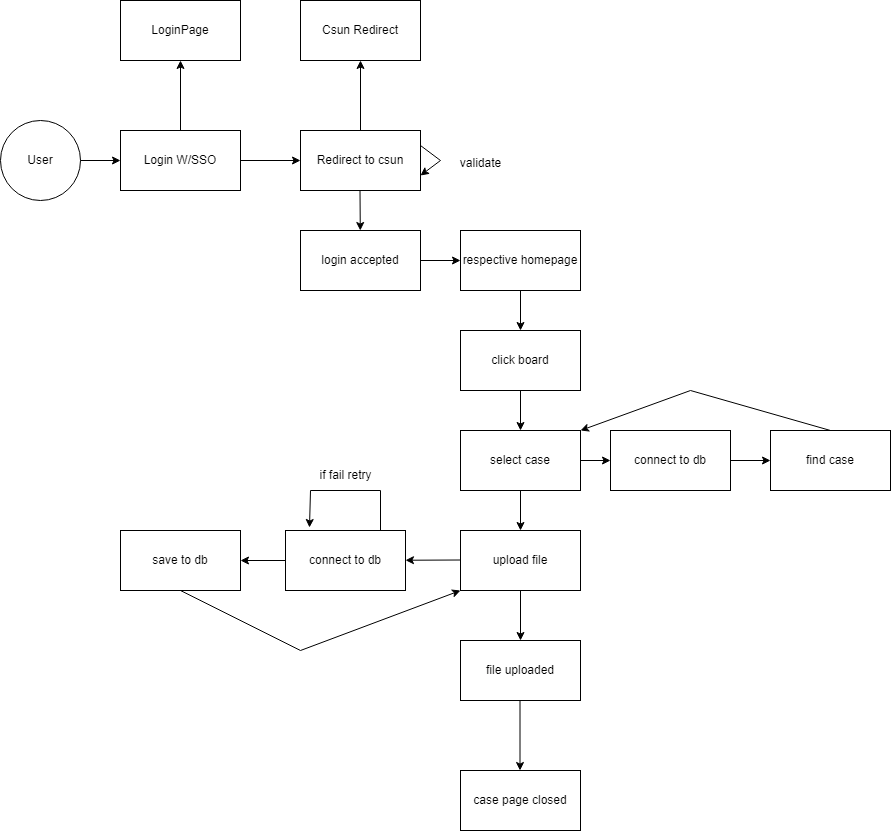

The diagram above was exported from draw.io. Its source (the exported page's mxGraphModel, read from the mxfile embedded in the PNG):
<mxGraphModel dx="822" dy="736" grid="1" gridSize="10" guides="1" tooltips="1" connect="1" arrows="1" fold="1" page="1" pageScale="1" pageWidth="850" pageHeight="1100" math="0" shadow="0">
  <root>
    <mxCell id="0" />
    <mxCell id="1" parent="0" />
    <mxCell id="jXLL3zWcsp4gHfWwsUDv-1" value="User" style="ellipse;whiteSpace=wrap;html=1;aspect=fixed;" vertex="1" parent="1">
      <mxGeometry x="20" y="150" width="80" height="80" as="geometry" />
    </mxCell>
    <mxCell id="jXLL3zWcsp4gHfWwsUDv-2" value="" style="endArrow=classic;html=1;rounded=0;" edge="1" parent="1" target="jXLL3zWcsp4gHfWwsUDv-3">
      <mxGeometry width="50" height="50" relative="1" as="geometry">
        <mxPoint x="100" y="190" as="sourcePoint" />
        <mxPoint x="170" y="190" as="targetPoint" />
      </mxGeometry>
    </mxCell>
    <mxCell id="jXLL3zWcsp4gHfWwsUDv-3" value="Login W/SSO" style="rounded=0;whiteSpace=wrap;html=1;" vertex="1" parent="1">
      <mxGeometry x="140" y="160" width="120" height="60" as="geometry" />
    </mxCell>
    <mxCell id="jXLL3zWcsp4gHfWwsUDv-4" value="" style="endArrow=classic;html=1;rounded=0;" edge="1" parent="1" target="jXLL3zWcsp4gHfWwsUDv-5">
      <mxGeometry width="50" height="50" relative="1" as="geometry">
        <mxPoint x="260" y="190" as="sourcePoint" />
        <mxPoint x="310" y="190" as="targetPoint" />
      </mxGeometry>
    </mxCell>
    <mxCell id="jXLL3zWcsp4gHfWwsUDv-5" value="Redirect to csun" style="rounded=0;whiteSpace=wrap;html=1;" vertex="1" parent="1">
      <mxGeometry x="320" y="160" width="120" height="60" as="geometry" />
    </mxCell>
    <mxCell id="jXLL3zWcsp4gHfWwsUDv-6" value="" style="endArrow=classic;html=1;rounded=0;" edge="1" parent="1" target="jXLL3zWcsp4gHfWwsUDv-7">
      <mxGeometry width="50" height="50" relative="1" as="geometry">
        <mxPoint x="380" y="160" as="sourcePoint" />
        <mxPoint x="380" y="90" as="targetPoint" />
      </mxGeometry>
    </mxCell>
    <mxCell id="jXLL3zWcsp4gHfWwsUDv-7" value="Csun Redirect" style="rounded=0;whiteSpace=wrap;html=1;" vertex="1" parent="1">
      <mxGeometry x="320" y="30" width="120" height="60" as="geometry" />
    </mxCell>
    <mxCell id="jXLL3zWcsp4gHfWwsUDv-8" value="" style="endArrow=classic;html=1;rounded=0;" edge="1" parent="1" target="jXLL3zWcsp4gHfWwsUDv-9">
      <mxGeometry width="50" height="50" relative="1" as="geometry">
        <mxPoint x="200" y="160" as="sourcePoint" />
        <mxPoint x="200" y="110" as="targetPoint" />
      </mxGeometry>
    </mxCell>
    <mxCell id="jXLL3zWcsp4gHfWwsUDv-9" value="LoginPage" style="rounded=0;whiteSpace=wrap;html=1;" vertex="1" parent="1">
      <mxGeometry x="140" y="30" width="120" height="60" as="geometry" />
    </mxCell>
    <mxCell id="jXLL3zWcsp4gHfWwsUDv-11" value="" style="endArrow=classic;html=1;rounded=0;exitX=1;exitY=0.25;exitDx=0;exitDy=0;entryX=1;entryY=0.75;entryDx=0;entryDy=0;" edge="1" parent="1" source="jXLL3zWcsp4gHfWwsUDv-5" target="jXLL3zWcsp4gHfWwsUDv-5">
      <mxGeometry width="50" height="50" relative="1" as="geometry">
        <mxPoint x="400" y="70" as="sourcePoint" />
        <mxPoint x="460" y="210" as="targetPoint" />
        <Array as="points">
          <mxPoint x="460" y="190" />
        </Array>
      </mxGeometry>
    </mxCell>
    <mxCell id="jXLL3zWcsp4gHfWwsUDv-12" value="validate&lt;div&gt;&lt;br&gt;&lt;/div&gt;" style="text;html=1;align=center;verticalAlign=middle;resizable=0;points=[];autosize=1;strokeColor=none;fillColor=none;" vertex="1" parent="1">
      <mxGeometry x="470" y="180" width="60" height="40" as="geometry" />
    </mxCell>
    <mxCell id="jXLL3zWcsp4gHfWwsUDv-13" value="" style="endArrow=classic;html=1;rounded=0;" edge="1" parent="1" target="jXLL3zWcsp4gHfWwsUDv-14">
      <mxGeometry width="50" height="50" relative="1" as="geometry">
        <mxPoint x="379.5" y="220" as="sourcePoint" />
        <mxPoint x="379.5" y="280" as="targetPoint" />
      </mxGeometry>
    </mxCell>
    <mxCell id="jXLL3zWcsp4gHfWwsUDv-14" value="login accepted" style="rounded=0;whiteSpace=wrap;html=1;" vertex="1" parent="1">
      <mxGeometry x="320" y="260" width="120" height="60" as="geometry" />
    </mxCell>
    <mxCell id="jXLL3zWcsp4gHfWwsUDv-15" value="" style="endArrow=classic;html=1;rounded=0;" edge="1" parent="1" target="jXLL3zWcsp4gHfWwsUDv-16">
      <mxGeometry width="50" height="50" relative="1" as="geometry">
        <mxPoint x="440" y="290" as="sourcePoint" />
        <mxPoint x="490" y="290" as="targetPoint" />
      </mxGeometry>
    </mxCell>
    <mxCell id="jXLL3zWcsp4gHfWwsUDv-16" value="respective homepage" style="rounded=0;whiteSpace=wrap;html=1;" vertex="1" parent="1">
      <mxGeometry x="480" y="260" width="120" height="60" as="geometry" />
    </mxCell>
    <mxCell id="jXLL3zWcsp4gHfWwsUDv-17" value="" style="endArrow=classic;html=1;rounded=0;" edge="1" parent="1" target="jXLL3zWcsp4gHfWwsUDv-18">
      <mxGeometry width="50" height="50" relative="1" as="geometry">
        <mxPoint x="540" y="320" as="sourcePoint" />
        <mxPoint x="540" y="360" as="targetPoint" />
      </mxGeometry>
    </mxCell>
    <mxCell id="jXLL3zWcsp4gHfWwsUDv-18" value="click board" style="rounded=0;whiteSpace=wrap;html=1;" vertex="1" parent="1">
      <mxGeometry x="480" y="360" width="120" height="60" as="geometry" />
    </mxCell>
    <mxCell id="jXLL3zWcsp4gHfWwsUDv-19" value="" style="endArrow=classic;html=1;rounded=0;exitX=0.5;exitY=1;exitDx=0;exitDy=0;" edge="1" parent="1" source="jXLL3zWcsp4gHfWwsUDv-18" target="jXLL3zWcsp4gHfWwsUDv-20">
      <mxGeometry width="50" height="50" relative="1" as="geometry">
        <mxPoint x="515" y="510" as="sourcePoint" />
        <mxPoint x="540" y="480" as="targetPoint" />
      </mxGeometry>
    </mxCell>
    <mxCell id="jXLL3zWcsp4gHfWwsUDv-20" value="select case" style="rounded=0;whiteSpace=wrap;html=1;" vertex="1" parent="1">
      <mxGeometry x="480" y="460" width="120" height="60" as="geometry" />
    </mxCell>
    <mxCell id="jXLL3zWcsp4gHfWwsUDv-21" value="" style="endArrow=classic;html=1;rounded=0;exitX=0.5;exitY=1;exitDx=0;exitDy=0;" edge="1" parent="1" source="jXLL3zWcsp4gHfWwsUDv-20" target="jXLL3zWcsp4gHfWwsUDv-22">
      <mxGeometry width="50" height="50" relative="1" as="geometry">
        <mxPoint x="500" y="610" as="sourcePoint" />
        <mxPoint x="540" y="570" as="targetPoint" />
      </mxGeometry>
    </mxCell>
    <mxCell id="jXLL3zWcsp4gHfWwsUDv-22" value="upload file" style="rounded=0;whiteSpace=wrap;html=1;" vertex="1" parent="1">
      <mxGeometry x="480" y="560" width="120" height="60" as="geometry" />
    </mxCell>
    <mxCell id="jXLL3zWcsp4gHfWwsUDv-24" value="" style="endArrow=classic;html=1;rounded=0;exitX=0.5;exitY=1;exitDx=0;exitDy=0;" edge="1" parent="1" source="jXLL3zWcsp4gHfWwsUDv-22" target="jXLL3zWcsp4gHfWwsUDv-25">
      <mxGeometry width="50" height="50" relative="1" as="geometry">
        <mxPoint x="515" y="710" as="sourcePoint" />
        <mxPoint x="540" y="680" as="targetPoint" />
      </mxGeometry>
    </mxCell>
    <mxCell id="jXLL3zWcsp4gHfWwsUDv-25" value="file uploaded" style="rounded=0;whiteSpace=wrap;html=1;" vertex="1" parent="1">
      <mxGeometry x="480" y="670" width="120" height="60" as="geometry" />
    </mxCell>
    <mxCell id="jXLL3zWcsp4gHfWwsUDv-26" value="" style="endArrow=classic;html=1;rounded=0;" edge="1" parent="1" target="jXLL3zWcsp4gHfWwsUDv-28">
      <mxGeometry width="50" height="50" relative="1" as="geometry">
        <mxPoint x="480" y="589.5" as="sourcePoint" />
        <mxPoint x="420" y="589.5" as="targetPoint" />
      </mxGeometry>
    </mxCell>
    <mxCell id="jXLL3zWcsp4gHfWwsUDv-28" value="connect to db" style="rounded=0;whiteSpace=wrap;html=1;" vertex="1" parent="1">
      <mxGeometry x="305" y="560" width="120" height="60" as="geometry" />
    </mxCell>
    <mxCell id="jXLL3zWcsp4gHfWwsUDv-29" value="" style="endArrow=classic;html=1;rounded=0;exitX=0;exitY=0.5;exitDx=0;exitDy=0;" edge="1" parent="1" source="jXLL3zWcsp4gHfWwsUDv-28" target="jXLL3zWcsp4gHfWwsUDv-30">
      <mxGeometry width="50" height="50" relative="1" as="geometry">
        <mxPoint x="230" y="580" as="sourcePoint" />
        <mxPoint x="250" y="590" as="targetPoint" />
      </mxGeometry>
    </mxCell>
    <mxCell id="jXLL3zWcsp4gHfWwsUDv-30" value="save to db" style="rounded=0;whiteSpace=wrap;html=1;" vertex="1" parent="1">
      <mxGeometry x="140" y="560" width="120" height="60" as="geometry" />
    </mxCell>
    <mxCell id="jXLL3zWcsp4gHfWwsUDv-32" value="" style="endArrow=classic;html=1;rounded=0;" edge="1" parent="1">
      <mxGeometry width="50" height="50" relative="1" as="geometry">
        <mxPoint x="400" y="560" as="sourcePoint" />
        <mxPoint x="329" y="557" as="targetPoint" />
        <Array as="points">
          <mxPoint x="400" y="520" />
          <mxPoint x="330" y="520" />
        </Array>
      </mxGeometry>
    </mxCell>
    <mxCell id="jXLL3zWcsp4gHfWwsUDv-33" value="if fail retry" style="text;html=1;align=center;verticalAlign=middle;resizable=0;points=[];autosize=1;strokeColor=none;fillColor=none;" vertex="1" parent="1">
      <mxGeometry x="325" y="490" width="80" height="30" as="geometry" />
    </mxCell>
    <mxCell id="jXLL3zWcsp4gHfWwsUDv-34" value="" style="endArrow=classic;html=1;rounded=0;" edge="1" parent="1" target="jXLL3zWcsp4gHfWwsUDv-35">
      <mxGeometry width="50" height="50" relative="1" as="geometry">
        <mxPoint x="600" y="490" as="sourcePoint" />
        <mxPoint x="650" y="490" as="targetPoint" />
      </mxGeometry>
    </mxCell>
    <mxCell id="jXLL3zWcsp4gHfWwsUDv-35" value="connect to db" style="rounded=0;whiteSpace=wrap;html=1;" vertex="1" parent="1">
      <mxGeometry x="630" y="460" width="120" height="60" as="geometry" />
    </mxCell>
    <mxCell id="jXLL3zWcsp4gHfWwsUDv-36" value="" style="endArrow=classic;html=1;rounded=0;" edge="1" parent="1" target="jXLL3zWcsp4gHfWwsUDv-37">
      <mxGeometry width="50" height="50" relative="1" as="geometry">
        <mxPoint x="750" y="490" as="sourcePoint" />
        <mxPoint x="800" y="490" as="targetPoint" />
      </mxGeometry>
    </mxCell>
    <mxCell id="jXLL3zWcsp4gHfWwsUDv-37" value="find case" style="rounded=0;whiteSpace=wrap;html=1;" vertex="1" parent="1">
      <mxGeometry x="790" y="460" width="120" height="60" as="geometry" />
    </mxCell>
    <mxCell id="jXLL3zWcsp4gHfWwsUDv-38" value="" style="endArrow=classic;html=1;rounded=0;entryX=1;entryY=0;entryDx=0;entryDy=0;" edge="1" parent="1" target="jXLL3zWcsp4gHfWwsUDv-20">
      <mxGeometry width="50" height="50" relative="1" as="geometry">
        <mxPoint x="850" y="460" as="sourcePoint" />
        <mxPoint x="850" y="380" as="targetPoint" />
        <Array as="points">
          <mxPoint x="710" y="420" />
        </Array>
      </mxGeometry>
    </mxCell>
    <mxCell id="jXLL3zWcsp4gHfWwsUDv-39" value="" style="endArrow=classic;html=1;rounded=0;exitX=0.5;exitY=1;exitDx=0;exitDy=0;entryX=0;entryY=1;entryDx=0;entryDy=0;" edge="1" parent="1" source="jXLL3zWcsp4gHfWwsUDv-30" target="jXLL3zWcsp4gHfWwsUDv-22">
      <mxGeometry width="50" height="50" relative="1" as="geometry">
        <mxPoint x="240" y="710" as="sourcePoint" />
        <mxPoint x="350" y="690" as="targetPoint" />
        <Array as="points">
          <mxPoint x="320" y="680" />
        </Array>
      </mxGeometry>
    </mxCell>
    <mxCell id="jXLL3zWcsp4gHfWwsUDv-41" value="" style="endArrow=classic;html=1;rounded=0;" edge="1" parent="1">
      <mxGeometry width="50" height="50" relative="1" as="geometry">
        <mxPoint x="539.5" y="730" as="sourcePoint" />
        <mxPoint x="539.5" y="800" as="targetPoint" />
      </mxGeometry>
    </mxCell>
    <mxCell id="jXLL3zWcsp4gHfWwsUDv-42" value="case page closed" style="rounded=0;whiteSpace=wrap;html=1;" vertex="1" parent="1">
      <mxGeometry x="480" y="800" width="120" height="60" as="geometry" />
    </mxCell>
  </root>
</mxGraphModel>